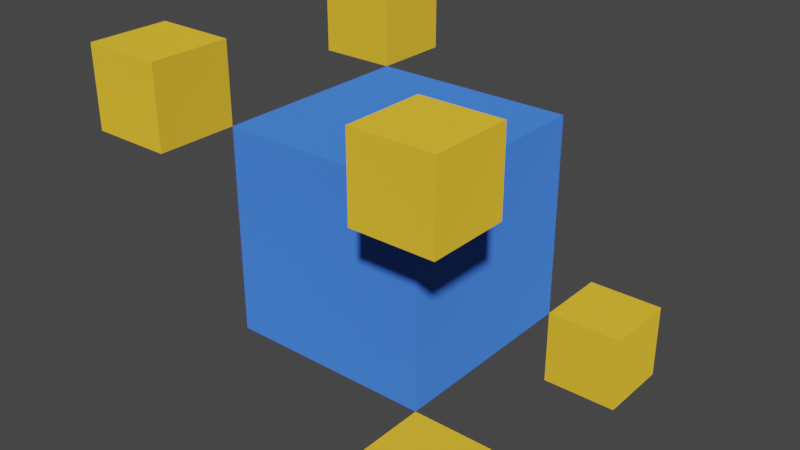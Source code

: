 # Source: cube_corner-solar.blend  (saved by Blender 2.90.8; exported with 4.5.12 LTS)
import bpy
from mathutils import Matrix  # noqa: F401  (used for matrix-valued properties, if any)

bpy.ops.wm.read_factory_settings(use_empty=True)
scene = bpy.context.scene
scene.name = 'Scene'

# ---- materials (node trees are filled in below, after node groups)
mat_body = bpy.data.materials.new('body')
mat_body.use_transparent_shadow = False
mat_material_001 = bpy.data.materials.new('Material.001')
mat_material_001.alpha_threshold = 0.0
mat_material_001.use_transparent_shadow = False
mat_material_001.line_color = (0.0, 0.0, 0.0, 1.0)

# ---- material node trees
mat_body.use_nodes = True; mat_body.node_tree.nodes.clear()
_N = mat_body.node_tree.nodes; _L = mat_body.node_tree.links
n0 = _N.new('ShaderNodeOutputMaterial'); n0.name = 'Material Output'; n0.location = (300, 300)
n1 = _N.new('ShaderNodeBsdfDiffuse'); n1.name = 'Diffuse BSDF'; n1.location = (10, 300)
n1.inputs[0].default_value = (0.05286, 0.1846, 0.8, 1.0)
n1.inputs[1].default_value = 0.5
_L.new(n1.outputs[0], n0.inputs[0])
n0.is_active_output = True
mat_material_001.use_nodes = True; mat_material_001.node_tree.nodes.clear()
_N = mat_material_001.node_tree.nodes; _L = mat_material_001.node_tree.links
n0 = _N.new('ShaderNodeOutputMaterial'); n0.name = 'Material Output'; n0.location = (300, 300)
n1 = _N.new('ShaderNodeBsdfDiffuse'); n1.name = 'Diffuse BSDF'; n1.location = (10, 300)
n1.inputs[0].default_value = (0.8, 0.4783, 0.03219, 1.0)
n1.inputs[1].default_value = 0.4
_L.new(n1.outputs[0], n0.inputs[0])
n0.is_active_output = True

# ---- world
world_world = bpy.data.worlds.new('World'); scene.world = world_world
world_world.use_nodes = True; world_world.node_tree.nodes.clear()
_N = world_world.node_tree.nodes; _L = world_world.node_tree.links
n0 = _N.new('ShaderNodeOutputWorld'); n0.name = 'World Output'; n0.location = (300, 300)
n1 = _N.new('ShaderNodeBackground'); n1.name = 'Background'; n1.location = (10, 300)
n1.inputs[0].default_value = (0.05088, 0.05088, 0.05088, 1.0)
_L.new(n1.outputs[0], n0.inputs[0])
n0.is_active_output = True
world_world.color = (0.05088, 0.05088, 0.05088)
world_world.use_sun_shadow = False
world_world.sun_shadow_jitter_overblur = 0.0

# ---- meshes
me_cube_019 = bpy.data.meshes.new('Cube.019')
me_cube_019.from_pydata([(-1.0, -1.0, -1.0), (-1.0, -1.0, 1.0), (-1.0, 1.0, -1.0), (-1.0, 1.0, 1.0), (1.0, -1.0, -1.0), (1.0, -1.0, 1.0), (1.0, 1.0, -1.0), (1.0, 1.0, 1.0)], [], [(0, 1, 3, 2), (2, 3, 7, 6), (6, 7, 5, 4), (4, 5, 1, 0), (2, 6, 4, 0), (7, 3, 1, 5)])
_uv = me_cube_019.uv_layers.new(name='UVMap')
_uv.uv.foreach_set('vector', [0.375, 0.0, 0.625, 0.0, 0.625, 0.25, 0.375, 0.25, 0.375, 0.25, 0.625, 0.25, 0.625, 0.5, 0.375, 0.5, 0.375, 0.5, 0.625, 0.5, 0.625, 0.75, 0.375, 0.75, 0.375, 0.75, 0.625, 0.75, 0.625, 1.0, 0.375, 1.0, 0.125, 0.5, 0.375, 0.5, 0.375, 0.75, 0.125, 0.75, 0.625, 0.5, 0.875, 0.5, 0.875, 0.75, 0.625, 0.75])
me_cube_019.materials.append(mat_body)
me_cube_019.use_remesh_fix_poles = True
me_cube_019.use_remesh_preserve_attributes = False
me_cube_019.use_mirror_vertex_groups = False
me_cube_019.update()
me_cube_020 = bpy.data.meshes.new('Cube.020')
me_cube_020.from_pydata([(1.0, -1.763, 1.0), (1.0, -1.763, 1.763), (1.0, -1.0, 1.0), (1.0, -1.0, 1.763), (1.763, -1.763, 1.0), (1.763, -1.763, 1.763), (1.763, -1.0, 1.0), (1.763, -1.0, 1.763), (-1.763, -1.763, 1.0), (-1.763, -1.763, 1.763), (-1.763, -1.0, 1.0), (-1.763, -1.0, 1.763), (-1.0, -1.763, 1.0), (-1.0, -1.763, 1.763), (-1.0, -1.0, 1.0), (-1.0, -1.0, 1.763), (-1.763, 1.0, 1.0), (-1.763, 1.0, 1.763), (-1.763, 1.763, 1.0), (-1.763, 1.763, 1.763), (-1.0, 1.0, 1.0), (-1.0, 1.0, 1.763), (-1.0, 1.763, 1.0), (-1.0, 1.763, 1.763), (-1.763, 1.0, -1.763), (-1.763, 1.0, -1.0), (-1.763, 1.763, -1.763), (-1.763, 1.763, -1.0), (-1.0, 1.0, -1.763), (-1.0, 1.0, -1.0), (-1.0, 1.763, -1.763), (-1.0, 1.763, -1.0), (1.0, 1.0, -1.763), (1.0, 1.0, -1.0), (1.0, 1.763, -1.763), (1.0, 1.763, -1.0), (1.763, 1.0, -1.763), (1.763, 1.0, -1.0), (1.763, 1.763, -1.763), (1.763, 1.763, -1.0), (1.0, -1.763, -1.763), (1.0, -1.763, -1.0), (1.0, -1.0, -1.763), (1.0, -1.0, -1.0), (1.763, -1.763, -1.763), (1.763, -1.763, -1.0), (1.763, -1.0, -1.763), (1.763, -1.0, -1.0)], [], [(0, 1, 3, 2), (2, 3, 7, 6), (6, 7, 5, 4), (4, 5, 1, 0), (2, 6, 4, 0), (7, 3, 1, 5), (8, 9, 11, 10), (10, 11, 15, 14), (14, 15, 13, 12), (12, 13, 9, 8), (10, 14, 12, 8), (15, 11, 9, 13), (16, 17, 19, 18), (18, 19, 23, 22), (22, 23, 21, 20), (20, 21, 17, 16), (18, 22, 20, 16), (23, 19, 17, 21), (24, 25, 27, 26), (26, 27, 31, 30), (30, 31, 29, 28), (28, 29, 25, 24), (26, 30, 28, 24), (31, 27, 25, 29), (32, 33, 35, 34), (34, 35, 39, 38), (38, 39, 37, 36), (36, 37, 33, 32), (34, 38, 36, 32), (39, 35, 33, 37), (40, 41, 43, 42), (42, 43, 47, 46), (46, 47, 45, 44), (44, 45, 41, 40), (42, 46, 44, 40), (47, 43, 41, 45)])
_uv = me_cube_020.uv_layers.new(name='UVMap')
_uv.uv.foreach_set('vector', [0.375, 0.0, 0.625, 0.0, 0.625, 0.25, 0.375, 0.25, 0.375, 0.25, 0.625, 0.25, 0.625, 0.5, 0.375, 0.5, 0.375, 0.5, 0.625, 0.5, 0.625, 0.75, 0.375, 0.75, 0.375, 0.75, 0.625, 0.75, 0.625, 1.0, 0.375, 1.0, 0.125, 0.5, 0.375, 0.5, 0.375, 0.75, 0.125, 0.75, 0.625, 0.5, 0.875, 0.5, 0.875, 0.75, 0.625, 0.75, 0.375, 0.0, 0.625, 0.0, 0.625, 0.25, 0.375, 0.25, 0.375, 0.25, 0.625, 0.25, 0.625, 0.5, 0.375, 0.5, 0.375, 0.5, 0.625, 0.5, 0.625, 0.75, 0.375, 0.75, 0.375, 0.75, 0.625, 0.75, 0.625, 1.0, 0.375, 1.0, 0.125, 0.5, 0.375, 0.5, 0.375, 0.75, 0.125, 0.75, 0.625, 0.5, 0.875, 0.5, 0.875, 0.75, 0.625, 0.75, 0.375, 0.0, 0.625, 0.0, 0.625, 0.25, 0.375, 0.25, 0.375, 0.25, 0.625, 0.25, 0.625, 0.5, 0.375, 0.5, 0.375, 0.5, 0.625, 0.5, 0.625, 0.75, 0.375, 0.75, 0.375, 0.75, 0.625, 0.75, 0.625, 1.0, 0.375, 1.0, 0.125, 0.5, 0.375, 0.5, 0.375, 0.75, 0.125, 0.75, 0.625, 0.5, 0.875, 0.5, 0.875, 0.75, 0.625, 0.75, 0.375, 0.0, 0.625, 0.0, 0.625, 0.25, 0.375, 0.25, 0.375, 0.25, 0.625, 0.25, 0.625, 0.5, 0.375, 0.5, 0.375, 0.5, 0.625, 0.5, 0.625, 0.75, 0.375, 0.75, 0.375, 0.75, 0.625, 0.75, 0.625, 1.0, 0.375, 1.0, 0.125, 0.5, 0.375, 0.5, 0.375, 0.75, 0.125, 0.75, 0.625, 0.5, 0.875, 0.5, 0.875, 0.75, 0.625, 0.75, 0.375, 0.0, 0.625, 0.0, 0.625, 0.25, 0.375, 0.25, 0.375, 0.25, 0.625, 0.25, 0.625, 0.5, 0.375, 0.5, 0.375, 0.5, 0.625, 0.5, 0.625, 0.75, 0.375, 0.75, 0.375, 0.75, 0.625, 0.75, 0.625, 1.0, 0.375, 1.0, 0.125, 0.5, 0.375, 0.5, 0.375, 0.75, 0.125, 0.75, 0.625, 0.5, 0.875, 0.5, 0.875, 0.75, 0.625, 0.75, 0.375, 0.0, 0.625, 0.0, 0.625, 0.25, 0.375, 0.25, 0.375, 0.25, 0.625, 0.25, 0.625, 0.5, 0.375, 0.5, 0.375, 0.5, 0.625, 0.5, 0.625, 0.75, 0.375, 0.75, 0.375, 0.75, 0.625, 0.75, 0.625, 1.0, 0.375, 1.0, 0.125, 0.5, 0.375, 0.5, 0.375, 0.75, 0.125, 0.75, 0.625, 0.5, 0.875, 0.5, 0.875, 0.75, 0.625, 0.75])
me_cube_020.materials.append(mat_material_001)
me_cube_020.use_remesh_fix_poles = True
me_cube_020.use_remesh_preserve_attributes = False
me_cube_020.use_mirror_vertex_groups = False
me_cube_020.update()

# ---- objects
ob_center = bpy.data.objects.new('center', me_cube_019)
ob_small = bpy.data.objects.new('small', me_cube_020)

# ---- transforms, parenting, visibility, modifiers, constraints
ob_center.location = (0.0, 0.0, 0.0)
ob_center.lineart.crease_threshold = 0.0
ob_small.location = (0.0, 0.0, 0.0)
ob_small.lineart.crease_threshold = 0.0

# ---- collection membership
scene.collection.objects.link(ob_center)
scene.collection.objects.link(ob_small)

# ---- scene / render settings (as saved in the file)
scene.frame_start = 1; scene.frame_end = 250; scene.frame_set(1)
scene.render.engine = 'BLENDER_EEVEE_NEXT'
scene.cycles.use_denoising = False
scene.cycles.samples = 128
scene.cycles.sampling_pattern = 'TABULATED_SOBOL'
scene.cycles.use_adaptive_sampling = False
scene.cycles.use_light_tree = False
scene.view_settings.view_transform = 'Filmic'
bpy.context.view_layer.update()

# ---- added for rendering (the .blend has no active camera and no usable light): camera, sun
cam_auto = bpy.data.cameras.new('AutoCamera')
cam_auto.lens = 50.0
cam_auto.sensor_width = 36.0
cam_auto.clip_end = 1000.0
ob_auto_camera = bpy.data.objects.new('AutoCamera', cam_auto)
scene.collection.objects.link(ob_auto_camera)
ob_auto_camera.location = (5.65167, -6.782, 4.52133)
ob_auto_camera.rotation_euler = (1.09748, -7.21219e-08, 0.694738)
scene.camera = ob_auto_camera
light_auto_sun = bpy.data.lights.new('AutoSun', 'SUN')
light_auto_sun.energy = 3.0
light_auto_sun.angle = 0.0523599
ob_auto_sun = bpy.data.objects.new('AutoSun', light_auto_sun)
scene.collection.objects.link(ob_auto_sun)
ob_auto_sun.rotation_euler = (0.872665, 0.174533, 0.523599)
bpy.context.view_layer.update()
